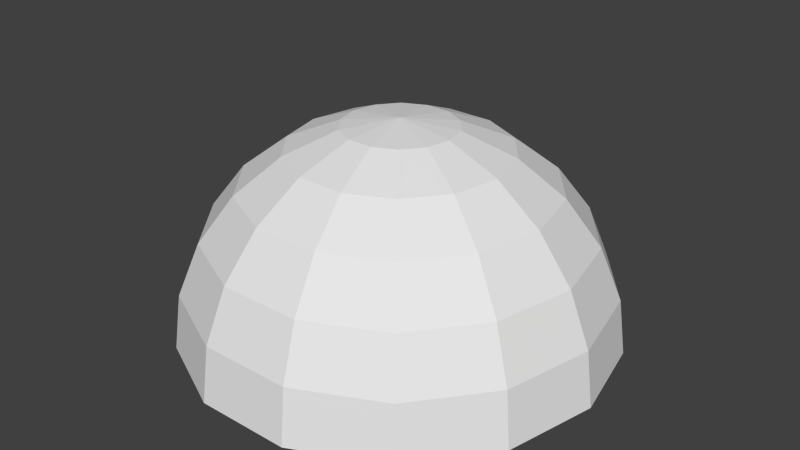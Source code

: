 # Source: female.blend  (saved by Blender 2.69.0; exported with 4.5.12 LTS)
import bpy
from mathutils import Matrix  # noqa: F401  (used for matrix-valued properties, if any)

bpy.ops.wm.read_factory_settings(use_empty=True)
scene = bpy.context.scene
scene.name = 'Scene'

# ---- collections
col_collection_1 = bpy.data.collections.new('Collection 1'); scene.collection.children.link(col_collection_1)

# ---- world
world_world = bpy.data.worlds.new('World'); scene.world = world_world
world_world.color = (0.05088, 0.05088, 0.05088)
world_world.use_sun_shadow = False
world_world.sun_shadow_jitter_overblur = 0.0
world_world.cycles.sampling_method = 'MANUAL'
world_world.cycles.sample_map_resolution = 256

# ---- meshes
me_sphere = bpy.data.meshes.new('Sphere')
me_sphere.from_pydata([(-0.2588, 0.0, 0.9659), (-0.5, 0.0, 0.866), (-0.7071, 0.0, 0.7071), (-0.866, 0.0, 0.5), (-0.9659, 0.0, 0.2588), (-1.0, 0.0, 7.55e-08), (-0.2332, 0.1123, 0.9659), (-0.4505, 0.2169, 0.866), (-0.6371, 0.3068, 0.7071), (-0.7803, 0.3758, 0.5), (-0.8703, 0.4191, 0.2588), (-0.901, 0.4339, 7.55e-08), (-0.1614, 0.2024, 0.9659), (-0.3117, 0.3909, 0.866), (-0.4409, 0.5528, 0.7071), (-0.54, 0.6771, 0.5), (-0.6022, 0.7552, 0.2588), (-0.6235, 0.7818, 7.55e-08), (-0.05759, 0.2523, 0.9659), (-0.1113, 0.4875, 0.866), (-0.1573, 0.6894, 0.7071), (-0.1927, 0.8443, 0.5), (-0.2149, 0.9417, 0.2588), (-0.2225, 0.9749, 7.55e-08), (0.05759, 0.2523, 0.9659), (0.1113, 0.4875, 0.866), (0.1573, 0.6894, 0.7071), (0.1927, 0.8443, 0.5), (0.2149, 0.9417, 0.2588), (0.2225, 0.9749, 7.55e-08), (-6.322e-07, -3.045e-07, 1.0), (0.1614, 0.2024, 0.9659), (0.3117, 0.3909, 0.866), (0.4409, 0.5528, 0.7071), (0.54, 0.6771, 0.5), (0.6022, 0.7552, 0.2588), (0.6235, 0.7818, 7.55e-08), (0.2332, 0.1123, 0.9659), (0.4505, 0.2169, 0.866), (0.6371, 0.3068, 0.7071), (0.7803, 0.3758, 0.5), (0.8703, 0.4191, 0.2588), (0.901, 0.4339, 7.55e-08), (0.2588, -5.048e-09, 0.9659), (0.5, -1.995e-08, 0.866), (0.7071, 3.966e-08, 0.7071), (0.866, 1.291e-07, 0.5), (0.9659, 1.291e-07, 0.2588), (1.0, 9.926e-08, 7.55e-08), (0.2332, -0.1123, 0.9659), (0.4505, -0.2169, 0.866), (0.6371, -0.3068, 0.7071), (0.7803, -0.3758, 0.5), (0.8703, -0.4191, 0.2588), (0.901, -0.4339, 7.55e-08), (0.1614, -0.2024, 0.9659), (0.3117, -0.3909, 0.866), (0.4409, -0.5528, 0.7071), (0.54, -0.6771, 0.5), (0.6022, -0.7552, 0.2588), (0.6235, -0.7818, 7.55e-08), (0.05759, -0.2523, 0.9659), (0.1113, -0.4875, 0.866), (0.1573, -0.6894, 0.7071), (0.1927, -0.8443, 0.5), (0.2149, -0.9417, 0.2588), (0.2225, -0.9749, 7.55e-08), (-0.05759, -0.2523, 0.9659), (-0.1113, -0.4875, 0.866), (-0.1573, -0.6894, 0.7071), (-0.1927, -0.8443, 0.5), (-0.2149, -0.9417, 0.2588), (-0.2225, -0.9749, 7.55e-08), (-0.1614, -0.2024, 0.9659), (-0.3117, -0.3909, 0.866), (-0.4409, -0.5528, 0.7071), (-0.54, -0.6771, 0.5), (-0.6022, -0.7552, 0.2588), (-0.6235, -0.7818, 7.55e-08), (-0.2332, -0.1123, 0.9659), (-0.4505, -0.2169, 0.866), (-0.6371, -0.3068, 0.7071), (-0.7803, -0.3758, 0.5), (-0.8703, -0.4191, 0.2588), (-0.901, -0.4339, 7.55e-08)], [], [(5, 4, 10, 11), (4, 3, 9, 10), (3, 2, 8, 9), (2, 1, 7, 8), (1, 0, 6, 7), (11, 10, 16, 17), (10, 9, 15, 16), (9, 8, 14, 15), (8, 7, 13, 14), (7, 6, 12, 13), (17, 16, 22, 23), (16, 15, 21, 22), (15, 14, 20, 21), (14, 13, 19, 20), (13, 12, 18, 19), (23, 22, 28, 29), (22, 21, 27, 28), (21, 20, 26, 27), (20, 19, 25, 26), (19, 18, 24, 25), (29, 28, 35, 36), (28, 27, 34, 35), (27, 26, 33, 34), (26, 25, 32, 33), (25, 24, 31, 32), (36, 35, 41, 42), (35, 34, 40, 41), (34, 33, 39, 40), (33, 32, 38, 39), (32, 31, 37, 38), (42, 41, 47, 48), (41, 40, 46, 47), (40, 39, 45, 46), (39, 38, 44, 45), (38, 37, 43, 44), (48, 47, 53, 54), (47, 46, 52, 53), (46, 45, 51, 52), (45, 44, 50, 51), (44, 43, 49, 50), (54, 53, 59, 60), (53, 52, 58, 59), (52, 51, 57, 58), (51, 50, 56, 57), (50, 49, 55, 56), (60, 59, 65, 66), (59, 58, 64, 65), (58, 57, 63, 64), (57, 56, 62, 63), (56, 55, 61, 62), (66, 65, 71, 72), (65, 64, 70, 71), (64, 63, 69, 70), (63, 62, 68, 69), (62, 61, 67, 68), (72, 71, 77, 78), (71, 70, 76, 77), (70, 69, 75, 76), (69, 68, 74, 75), (68, 67, 73, 74), (78, 77, 83, 84), (77, 76, 82, 83), (76, 75, 81, 82), (75, 74, 80, 81), (74, 73, 79, 80), (0, 30, 6), (6, 30, 12), (12, 30, 18), (18, 30, 24), (24, 30, 31), (31, 30, 37), (37, 30, 43), (43, 30, 49), (49, 30, 55), (55, 30, 61), (61, 30, 67), (67, 30, 73), (73, 30, 79), (84, 83, 4, 5), (83, 82, 3, 4), (82, 81, 2, 3), (81, 80, 1, 2), (80, 79, 0, 1), (79, 30, 0)])
_uv = me_sphere.uv_layers.new(name='UVMap')
_uv.uv.foreach_set('vector', [0.3908, 0.208, 0.4659, 0.2102, 0.4659, 0.3364, 0.3908, 0.3386, 0.4659, 0.2102, 0.5422, 0.2167, 0.5422, 0.3299, 0.4659, 0.3364, 0.5422, 0.2167, 0.6144, 0.2271, 0.6144, 0.3195, 0.5422, 0.3299, 0.6144, 0.2271, 0.6776, 0.2406, 0.6776, 0.306, 0.6144, 0.3195, 0.3558, 0.2507, 0.2879, 0.2365, 0.2879, 0.2027, 0.3558, 0.1855, 0.3908, 0.3386, 0.4659, 0.3364, 0.4836, 0.4501, 0.4091, 0.4563, 0.4659, 0.3364, 0.5422, 0.3299, 0.558, 0.4318, 0.4836, 0.4501, 0.5422, 0.3299, 0.6144, 0.3195, 0.6273, 0.4027, 0.558, 0.4318, 0.6144, 0.3195, 0.6776, 0.306, 0.6868, 0.3648, 0.6273, 0.4027, 0.3558, 0.1855, 0.2879, 0.2027, 0.2732, 0.1723, 0.3275, 0.1267, 0.6594, 0.9125, 0.5849, 0.9062, 0.6026, 0.7925, 0.6776, 0.7948, 0.5849, 0.9062, 0.5105, 0.8879, 0.5263, 0.786, 0.6026, 0.7925, 0.5105, 0.8879, 0.4412, 0.8589, 0.4541, 0.7756, 0.5263, 0.786, 0.3732, 0.0866, 0.3275, 0.1267, 0.2764, 0.08612, 0.3011, 0.02919, 0.3275, 0.1267, 0.2732, 0.1723, 0.2468, 0.1513, 0.2764, 0.08612, 0.6776, 0.7948, 0.6026, 0.7925, 0.6026, 0.6663, 0.6776, 0.6641, 0.6026, 0.7925, 0.5263, 0.786, 0.5263, 0.6729, 0.6026, 0.6663, 0.5263, 0.786, 0.4541, 0.7756, 0.4541, 0.6832, 0.5263, 0.6729, 0.4541, 0.7756, 0.3908, 0.7621, 0.3908, 0.6968, 0.4541, 0.6832, 0.2764, 0.08612, 0.2468, 0.1513, 0.2139, 0.1438, 0.2128, 0.07171, 0.6776, 0.6641, 0.6026, 0.6663, 0.5849, 0.5526, 0.6594, 0.5464, 0.6026, 0.6663, 0.5263, 0.6729, 0.5105, 0.5709, 0.5849, 0.5526, 0.5263, 0.6729, 0.4541, 0.6832, 0.4412, 0.6, 0.5105, 0.5709, 0.211, 0.008807, 0.2128, 0.07171, 0.1491, 0.08634, 0.121, 0.0295, 0.2128, 0.07171, 0.2139, 0.1438, 0.1809, 0.1514, 0.1491, 0.08634, 0.1376, 0.4204, 0.211, 0.4295, 0.1792, 0.5081, 0.1047, 0.5019, 0.5849, 0.5526, 0.5105, 0.5709, 0.482, 0.5004, 0.5531, 0.474, 0.5105, 0.5709, 0.4412, 0.6, 0.4179, 0.5424, 0.482, 0.5004, 0.121, 0.0295, 0.1491, 0.08634, 0.0981, 0.1271, 0.04886, 0.08716, 0.1491, 0.08634, 0.1809, 0.1514, 0.1545, 0.1725, 0.0981, 0.1271, 0.1047, 0.5019, 0.1792, 0.5081, 0.1615, 0.6218, 0.08643, 0.6196, 0.1792, 0.5081, 0.2536, 0.5264, 0.2377, 0.6284, 0.1615, 0.6218, 0.2536, 0.5264, 0.3229, 0.5555, 0.31, 0.6388, 0.2377, 0.6284, 0.04886, 0.08716, 0.0981, 0.1271, 0.06977, 0.186, 0.008807, 0.1704, 0.0981, 0.1271, 0.1545, 0.1725, 0.1398, 0.2029, 0.06977, 0.186, 0.08643, 0.6196, 0.1615, 0.6218, 0.1615, 0.748, 0.08643, 0.7503, 0.1615, 0.6218, 0.2377, 0.6284, 0.2377, 0.7415, 0.1615, 0.748, 0.2377, 0.6284, 0.31, 0.6388, 0.31, 0.7311, 0.2377, 0.7415, 0.31, 0.6388, 0.3732, 0.6523, 0.3732, 0.7176, 0.31, 0.7311, 0.06977, 0.186, 0.1398, 0.2029, 0.1398, 0.2367, 0.06977, 0.2512, 0.08643, 0.7503, 0.1615, 0.748, 0.1792, 0.8617, 0.1047, 0.868, 0.1615, 0.748, 0.2377, 0.7415, 0.2536, 0.8435, 0.1792, 0.8617, 0.2377, 0.7415, 0.31, 0.7311, 0.3229, 0.8144, 0.2536, 0.8435, 0.008807, 0.2627, 0.06977, 0.2512, 0.0981, 0.3099, 0.04886, 0.3457, 0.06977, 0.2512, 0.1398, 0.2367, 0.1545, 0.2671, 0.0981, 0.3099, 0.9729, 0.84, 0.8985, 0.8338, 0.9161, 0.7201, 0.9912, 0.7223, 0.8985, 0.8338, 0.8241, 0.8155, 0.8399, 0.7136, 0.9161, 0.7201, 0.8241, 0.8155, 0.7547, 0.7864, 0.7677, 0.7032, 0.8399, 0.7136, 0.7547, 0.7864, 0.6953, 0.7485, 0.7044, 0.6896, 0.7677, 0.7032, 0.0981, 0.3099, 0.1545, 0.2671, 0.1809, 0.2881, 0.1491, 0.3505, 0.9912, 0.7223, 0.9161, 0.7201, 0.9161, 0.5939, 0.9912, 0.5917, 0.9161, 0.7201, 0.8399, 0.7136, 0.8399, 0.6004, 0.9161, 0.5939, 0.8399, 0.7136, 0.7677, 0.7032, 0.7677, 0.6108, 0.8399, 0.6004, 0.7677, 0.7032, 0.7044, 0.6896, 0.7044, 0.6243, 0.7677, 0.6108, 0.1491, 0.3505, 0.1809, 0.2881, 0.2139, 0.2956, 0.2128, 0.365, 0.9912, 0.5917, 0.9161, 0.5939, 0.8985, 0.4802, 0.9729, 0.474, 0.9161, 0.5939, 0.8399, 0.6004, 0.8241, 0.4985, 0.8985, 0.4802, 0.8399, 0.6004, 0.7677, 0.6108, 0.7547, 0.5276, 0.8241, 0.4985, 0.7677, 0.6108, 0.7044, 0.6243, 0.6953, 0.5655, 0.7547, 0.5276, 0.2128, 0.365, 0.2139, 0.2956, 0.2468, 0.288, 0.2764, 0.3503, 0.4421, 0.008807, 0.5154, 0.01782, 0.4836, 0.0965, 0.4091, 0.09027, 0.5154, 0.01782, 0.5865, 0.04424, 0.558, 0.1148, 0.4836, 0.0965, 0.5865, 0.04424, 0.6506, 0.08628, 0.6273, 0.1439, 0.558, 0.1148, 0.3011, 0.4028, 0.2764, 0.3503, 0.3275, 0.3096, 0.3732, 0.3452, 0.2764, 0.3503, 0.2468, 0.288, 0.2732, 0.2669, 0.3275, 0.3096, 0.2879, 0.2365, 0.2142, 0.2202, 0.2879, 0.2027, 0.2879, 0.2027, 0.2142, 0.2202, 0.2732, 0.1723, 0.2732, 0.1723, 0.2142, 0.2202, 0.2468, 0.1513, 0.2468, 0.1513, 0.2142, 0.2202, 0.2139, 0.1438, 0.2139, 0.1438, 0.2142, 0.2202, 0.1809, 0.1514, 0.1809, 0.1514, 0.2142, 0.2202, 0.1545, 0.1725, 0.1545, 0.1725, 0.2142, 0.2202, 0.1398, 0.2029, 0.1398, 0.2029, 0.2142, 0.2202, 0.1398, 0.2367, 0.1398, 0.2367, 0.2142, 0.2202, 0.1545, 0.2671, 0.1545, 0.2671, 0.2142, 0.2202, 0.1809, 0.2881, 0.1809, 0.2881, 0.2142, 0.2202, 0.2139, 0.2956, 0.2139, 0.2956, 0.2142, 0.2202, 0.2468, 0.288, 0.2468, 0.288, 0.2142, 0.2202, 0.2732, 0.2669, 0.4091, 0.09027, 0.4836, 0.0965, 0.4659, 0.2102, 0.3908, 0.208, 0.4836, 0.0965, 0.558, 0.1148, 0.5422, 0.2167, 0.4659, 0.2102, 0.558, 0.1148, 0.6273, 0.1439, 0.6144, 0.2271, 0.5422, 0.2167, 0.6273, 0.1439, 0.6868, 0.1818, 0.6776, 0.2406, 0.6144, 0.2271, 0.3275, 0.3096, 0.2732, 0.2669, 0.2879, 0.2365, 0.3558, 0.2507, 0.2732, 0.2669, 0.2142, 0.2202, 0.2879, 0.2365])
me_sphere.use_remesh_preserve_volume = False
me_sphere.use_remesh_preserve_attributes = False
me_sphere.use_mirror_vertex_groups = False
me_sphere.update()

# ---- objects
ob_sphere = bpy.data.objects.new('Sphere', me_sphere)

# ---- transforms, parenting, visibility, modifiers, constraints
ob_sphere.location = (0.0, 0.0, 0.0)
ob_sphere.lineart.crease_threshold = 0.0

# ---- collection membership
col_collection_1.objects.link(ob_sphere)

# ---- scene / render settings (as saved in the file)
scene.frame_start = 1; scene.frame_end = 250; scene.frame_set(1)
scene.render.engine = 'BLENDER_EEVEE_NEXT'
scene.render.resolution_percentage = 50
scene.render.dither_intensity = 0.0
scene.cycles.use_denoising = False
scene.cycles.samples = 10
scene.cycles.sampling_pattern = 'TABULATED_SOBOL'
scene.cycles.light_sampling_threshold = 0.0
scene.cycles.use_adaptive_sampling = False
scene.cycles.use_light_tree = False
scene.cycles.blur_glossy = 0.0
scene.cycles.volume_bounces = 1
scene.cycles.pixel_filter_type = 'GAUSSIAN'
scene.cycles.sample_clamp_indirect = 0.0
scene.view_settings.view_transform = 'Standard'
bpy.context.view_layer.update()

# ---- added for rendering (the .blend has no active camera and no usable light): camera, sun
cam_auto = bpy.data.cameras.new('AutoCamera')
cam_auto.lens = 50.0
cam_auto.sensor_width = 36.0
cam_auto.clip_end = 1000.0
ob_auto_camera = bpy.data.objects.new('AutoCamera', cam_auto)
scene.collection.objects.link(ob_auto_camera)
ob_auto_camera.location = (2.74496, -3.29395, 2.69597)
ob_auto_camera.rotation_euler = (1.09748, -7.21219e-08, 0.694738)
scene.camera = ob_auto_camera
light_auto_sun = bpy.data.lights.new('AutoSun', 'SUN')
light_auto_sun.energy = 3.0
light_auto_sun.angle = 0.0523599
ob_auto_sun = bpy.data.objects.new('AutoSun', light_auto_sun)
scene.collection.objects.link(ob_auto_sun)
ob_auto_sun.rotation_euler = (0.872665, 0.174533, 0.523599)
bpy.context.view_layer.update()
